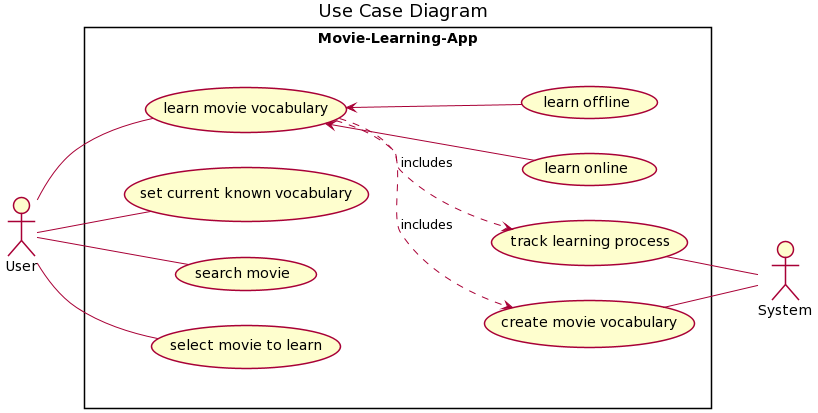

The diagram above was rendered by PlantUML. Its source (embedded in the PNG):
@startuml
title Use Case Diagram

left to right direction
skinparam packageStyle rect
skinparam shadowing false

actor User
actor System

rectangle Movie-Learning-App {
    together {
    (set current known vocabulary) as SV
    (search movie) as SM
    (select movie to learn) as SML
    (learn movie vocabulary) as LMV
    }
    together {
    (learn online) as LMVON
    (learn offline) as LMVOFF
    }
    (track learning process) as TLP
    (create movie vocabulary) as CMV
}

User -- SV
User -- SM
User -- SML
User -- LMV
LMVON -u-> LMV
LMVOFF -u-> LMV
LMV .-> TLP : includes
TLP -- System
LMV .-> CMV : includes
CMV -- System
@enduml